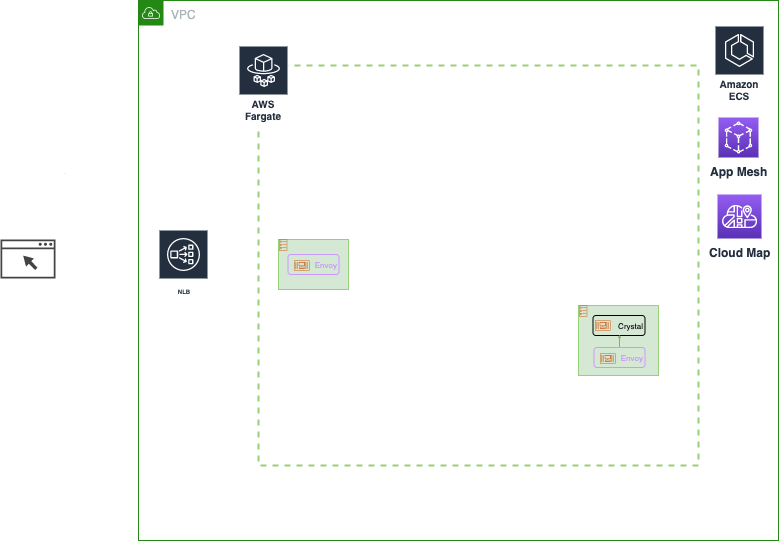

The diagram above was exported from draw.io. Its source (the exported page's mxGraphModel, read from the mxfile embedded in the PNG):
<mxGraphModel dx="1186" dy="564" grid="1" gridSize="10" guides="1" tooltips="1" connect="1" arrows="1" fold="1" page="1" pageScale="1" pageWidth="850" pageHeight="1100" math="0" shadow="0">
  <root>
    <mxCell id="wSVy9gPUtyd2pQ_1ZVxf-0" />
    <mxCell id="wSVy9gPUtyd2pQ_1ZVxf-1" parent="wSVy9gPUtyd2pQ_1ZVxf-0" />
    <mxCell id="wSVy9gPUtyd2pQ_1ZVxf-2" value="" style="rounded=0;whiteSpace=wrap;html=1;glass=0;dashed=1;strokeColor=#97d077;strokeWidth=2;fillColor=none;fontSize=8;fontColor=#000000;" vertex="1" parent="wSVy9gPUtyd2pQ_1ZVxf-1">
      <mxGeometry x="320" y="160" width="440" height="400" as="geometry" />
    </mxCell>
    <mxCell id="wSVy9gPUtyd2pQ_1ZVxf-3" value="VPC" style="points=[[0,0],[0.25,0],[0.5,0],[0.75,0],[1,0],[1,0.25],[1,0.5],[1,0.75],[1,1],[0.75,1],[0.5,1],[0.25,1],[0,1],[0,0.75],[0,0.5],[0,0.25]];outlineConnect=0;gradientColor=none;html=1;whiteSpace=wrap;fontSize=12;fontStyle=0;shape=mxgraph.aws4.group;grIcon=mxgraph.aws4.group_vpc;strokeColor=#248814;fillColor=none;verticalAlign=top;align=left;spacingLeft=30;fontColor=#AAB7B8;dashed=0;rounded=0;glass=0;" vertex="1" parent="wSVy9gPUtyd2pQ_1ZVxf-1">
      <mxGeometry x="200" y="95" width="640" height="540" as="geometry" />
    </mxCell>
    <mxCell id="wSVy9gPUtyd2pQ_1ZVxf-5" value="&lt;font&gt;&lt;font style=&quot;font-size: 6px&quot;&gt;NLB&lt;/font&gt;&lt;br&gt;&lt;/font&gt;" style="outlineConnect=0;fontColor=#232F3E;gradientColor=none;strokeColor=#ffffff;fillColor=#232F3E;dashed=0;verticalLabelPosition=middle;verticalAlign=bottom;align=center;html=1;whiteSpace=wrap;fontSize=10;fontStyle=1;spacing=3;shape=mxgraph.aws4.productIcon;prIcon=mxgraph.aws4.network_load_balancer;" vertex="1" parent="wSVy9gPUtyd2pQ_1ZVxf-1">
      <mxGeometry x="220" y="324" width="50" height="70" as="geometry" />
    </mxCell>
    <mxCell id="wSVy9gPUtyd2pQ_1ZVxf-6" value="AWS Fargate" style="outlineConnect=0;fontColor=#232F3E;gradientColor=none;strokeColor=#ffffff;fillColor=#232F3E;dashed=0;verticalLabelPosition=middle;verticalAlign=bottom;align=center;html=1;whiteSpace=wrap;fontSize=10;fontStyle=1;spacing=3;shape=mxgraph.aws4.productIcon;prIcon=mxgraph.aws4.fargate;rounded=0;glass=0;" vertex="1" parent="wSVy9gPUtyd2pQ_1ZVxf-1">
      <mxGeometry x="300" y="140" width="50" height="80" as="geometry" />
    </mxCell>
    <mxCell id="wSVy9gPUtyd2pQ_1ZVxf-16" value="" style="group" vertex="1" connectable="0" parent="wSVy9gPUtyd2pQ_1ZVxf-1">
      <mxGeometry x="640" y="400" width="80" height="70" as="geometry" />
    </mxCell>
    <mxCell id="wSVy9gPUtyd2pQ_1ZVxf-17" value="" style="rounded=0;whiteSpace=wrap;html=1;fillColor=#d5e8d4;fontSize=8;fontColor=#000000;strokeColor=#97d077;perimeterSpacing=1;" vertex="1" parent="wSVy9gPUtyd2pQ_1ZVxf-16">
      <mxGeometry width="80" height="70" as="geometry" />
    </mxCell>
    <mxCell id="wSVy9gPUtyd2pQ_1ZVxf-18" value="" style="group" vertex="1" connectable="0" parent="wSVy9gPUtyd2pQ_1ZVxf-16">
      <mxGeometry x="14.5" y="10" width="52" height="52" as="geometry" />
    </mxCell>
    <mxCell id="wSVy9gPUtyd2pQ_1ZVxf-19" value="Crystal" style="rounded=1;whiteSpace=wrap;html=1;glass=0;strokeColor=#000000;strokeWidth=1;fillColor=none;fontSize=8;fontColor=#000000;align=right;" vertex="1" parent="wSVy9gPUtyd2pQ_1ZVxf-18">
      <mxGeometry width="52" height="20" as="geometry" />
    </mxCell>
    <mxCell id="wSVy9gPUtyd2pQ_1ZVxf-20" style="edgeStyle=orthogonalEdgeStyle;rounded=0;jumpSize=2;orthogonalLoop=1;jettySize=auto;html=1;exitX=0.5;exitY=0;exitDx=0;exitDy=0;entryX=0.512;entryY=0.93;entryDx=0;entryDy=0;entryPerimeter=0;startSize=3;endSize=1;fontSize=1;fontColor=#99ff99;fillColor=#d5e8d4;strokeColor=#82b366;" edge="1" parent="wSVy9gPUtyd2pQ_1ZVxf-18" source="wSVy9gPUtyd2pQ_1ZVxf-21" target="wSVy9gPUtyd2pQ_1ZVxf-19">
      <mxGeometry relative="1" as="geometry" />
    </mxCell>
    <mxCell id="wSVy9gPUtyd2pQ_1ZVxf-21" value="&lt;font color=&quot;#cc99ff&quot;&gt;Envoy&lt;/font&gt;" style="rounded=1;whiteSpace=wrap;html=1;glass=0;strokeColor=#cc99ff;strokeWidth=1;fillColor=none;fontSize=8;fontColor=#000000;align=right;" vertex="1" parent="wSVy9gPUtyd2pQ_1ZVxf-18">
      <mxGeometry x="1" y="32" width="51" height="20" as="geometry" />
    </mxCell>
    <mxCell id="wSVy9gPUtyd2pQ_1ZVxf-22" value="" style="outlineConnect=0;fontColor=#232F3E;gradientColor=none;fillColor=#D05C17;strokeColor=none;dashed=0;verticalLabelPosition=bottom;verticalAlign=top;align=center;html=1;fontSize=3;fontStyle=0;aspect=fixed;pointerEvents=1;shape=mxgraph.aws4.container_3;rounded=0;glass=0;" vertex="1" parent="wSVy9gPUtyd2pQ_1ZVxf-18">
      <mxGeometry x="2" y="5" width="15.6" height="10" as="geometry" />
    </mxCell>
    <mxCell id="wSVy9gPUtyd2pQ_1ZVxf-23" value="" style="outlineConnect=0;fontColor=#232F3E;gradientColor=none;fillColor=#D05C17;strokeColor=none;dashed=0;verticalLabelPosition=bottom;verticalAlign=top;align=center;html=1;fontSize=3;fontStyle=0;aspect=fixed;pointerEvents=1;shape=mxgraph.aws4.container_3;rounded=0;glass=0;" vertex="1" parent="wSVy9gPUtyd2pQ_1ZVxf-18">
      <mxGeometry x="7" y="38" width="15.6" height="10" as="geometry" />
    </mxCell>
    <mxCell id="wSVy9gPUtyd2pQ_1ZVxf-24" value="" style="outlineConnect=0;fontColor=#232F3E;gradientColor=none;fillColor=#D05C17;strokeColor=none;dashed=0;verticalLabelPosition=bottom;verticalAlign=top;align=center;html=1;fontSize=12;fontStyle=0;aspect=fixed;pointerEvents=1;shape=mxgraph.aws4.ecs_task;rounded=0;glass=0;" vertex="1" parent="wSVy9gPUtyd2pQ_1ZVxf-16">
      <mxGeometry x="0.5" width="8.32" height="11" as="geometry" />
    </mxCell>
    <mxCell id="wSVy9gPUtyd2pQ_1ZVxf-38" value="" style="group" vertex="1" connectable="0" parent="wSVy9gPUtyd2pQ_1ZVxf-1">
      <mxGeometry x="340" y="334" width="80" height="70" as="geometry" />
    </mxCell>
    <mxCell id="wSVy9gPUtyd2pQ_1ZVxf-39" value="" style="group" vertex="1" connectable="0" parent="wSVy9gPUtyd2pQ_1ZVxf-38">
      <mxGeometry width="80" height="70" as="geometry" />
    </mxCell>
    <mxCell id="wSVy9gPUtyd2pQ_1ZVxf-40" value="" style="group" vertex="1" connectable="0" parent="wSVy9gPUtyd2pQ_1ZVxf-39">
      <mxGeometry width="70" height="50" as="geometry" />
    </mxCell>
    <mxCell id="wSVy9gPUtyd2pQ_1ZVxf-41" value="" style="rounded=0;whiteSpace=wrap;html=1;fillColor=#d5e8d4;fontSize=8;fontColor=#000000;strokeColor=#97d077;perimeterSpacing=1;" vertex="1" parent="wSVy9gPUtyd2pQ_1ZVxf-40">
      <mxGeometry width="70" height="50" as="geometry" />
    </mxCell>
    <mxCell id="wSVy9gPUtyd2pQ_1ZVxf-42" value="" style="outlineConnect=0;fontColor=#232F3E;gradientColor=none;fillColor=#D05C17;strokeColor=none;dashed=0;verticalLabelPosition=bottom;verticalAlign=top;align=center;html=1;fontSize=12;fontStyle=0;aspect=fixed;pointerEvents=1;shape=mxgraph.aws4.ecs_task;rounded=0;glass=0;" vertex="1" parent="wSVy9gPUtyd2pQ_1ZVxf-40">
      <mxGeometry x="0.5" width="8.32" height="11" as="geometry" />
    </mxCell>
    <mxCell id="wSVy9gPUtyd2pQ_1ZVxf-43" value="" style="group" vertex="1" connectable="0" parent="wSVy9gPUtyd2pQ_1ZVxf-40">
      <mxGeometry x="9.5" y="15" width="51" height="20" as="geometry" />
    </mxCell>
    <mxCell id="wSVy9gPUtyd2pQ_1ZVxf-44" value="&lt;font color=&quot;#cc99ff&quot;&gt;Envoy&lt;/font&gt;" style="rounded=1;whiteSpace=wrap;html=1;glass=0;strokeColor=#cc99ff;strokeWidth=1;fillColor=none;fontSize=8;fontColor=#000000;align=right;" vertex="1" parent="wSVy9gPUtyd2pQ_1ZVxf-43">
      <mxGeometry width="51" height="20" as="geometry" />
    </mxCell>
    <mxCell id="wSVy9gPUtyd2pQ_1ZVxf-45" value="" style="outlineConnect=0;fontColor=#232F3E;gradientColor=none;fillColor=#D05C17;strokeColor=none;dashed=0;verticalLabelPosition=bottom;verticalAlign=top;align=center;html=1;fontSize=3;fontStyle=0;aspect=fixed;pointerEvents=1;shape=mxgraph.aws4.container_3;rounded=0;glass=0;" vertex="1" parent="wSVy9gPUtyd2pQ_1ZVxf-43">
      <mxGeometry x="6" y="6" width="15.6" height="10" as="geometry" />
    </mxCell>
    <mxCell id="wSVy9gPUtyd2pQ_1ZVxf-48" value="" style="pointerEvents=1;shadow=0;dashed=0;html=1;strokeColor=none;fillColor=#434445;aspect=fixed;labelPosition=center;verticalLabelPosition=bottom;verticalAlign=top;align=center;outlineConnect=0;shape=mxgraph.vvd.web_browser;rounded=0;glass=0;fontSize=1;fontColor=#99ff99;" vertex="1" parent="wSVy9gPUtyd2pQ_1ZVxf-1">
      <mxGeometry x="62" y="334" width="54.93" height="39" as="geometry" />
    </mxCell>
    <mxCell id="wSVy9gPUtyd2pQ_1ZVxf-49" value="Amazon ECS" style="outlineConnect=0;fontColor=#232F3E;gradientColor=none;strokeColor=#ffffff;fillColor=#232F3E;dashed=0;verticalLabelPosition=middle;verticalAlign=bottom;align=center;html=1;whiteSpace=wrap;fontSize=10;fontStyle=1;spacing=3;shape=mxgraph.aws4.productIcon;prIcon=mxgraph.aws4.ecs;rounded=0;glass=0;" vertex="1" parent="wSVy9gPUtyd2pQ_1ZVxf-1">
      <mxGeometry x="776" y="120" width="50" height="80" as="geometry" />
    </mxCell>
    <mxCell id="wSVy9gPUtyd2pQ_1ZVxf-50" value="&lt;b&gt;App Mesh&lt;/b&gt;" style="outlineConnect=0;fontColor=#232F3E;gradientColor=#945DF2;gradientDirection=north;fillColor=#5A30B5;strokeColor=#ffffff;dashed=0;verticalLabelPosition=bottom;verticalAlign=top;align=center;html=1;fontSize=12;fontStyle=0;aspect=fixed;shape=mxgraph.aws4.resourceIcon;resIcon=mxgraph.aws4.app_mesh;rounded=0;glass=0;" vertex="1" parent="wSVy9gPUtyd2pQ_1ZVxf-1">
      <mxGeometry x="780" y="212" width="40" height="40" as="geometry" />
    </mxCell>
    <mxCell id="wSVy9gPUtyd2pQ_1ZVxf-51" value="&lt;b&gt;Cloud Map&lt;/b&gt;" style="outlineConnect=0;fontColor=#232F3E;gradientColor=#945DF2;gradientDirection=north;fillColor=#5A30B5;strokeColor=#ffffff;dashed=0;verticalLabelPosition=bottom;verticalAlign=top;align=center;html=1;fontSize=12;fontStyle=0;aspect=fixed;shape=mxgraph.aws4.resourceIcon;resIcon=mxgraph.aws4.cloud_map;rounded=0;glass=0;" vertex="1" parent="wSVy9gPUtyd2pQ_1ZVxf-1">
      <mxGeometry x="779" y="289" width="44" height="44" as="geometry" />
    </mxCell>
    <mxCell id="wSVy9gPUtyd2pQ_1ZVxf-52" value="Text" style="text;html=1;align=center;verticalAlign=middle;resizable=0;points=[];autosize=1;fontSize=1;fontColor=#99ff99;" vertex="1" parent="wSVy9gPUtyd2pQ_1ZVxf-1">
      <mxGeometry x="117" y="262" width="20" height="10" as="geometry" />
    </mxCell>
  </root>
</mxGraphModel>